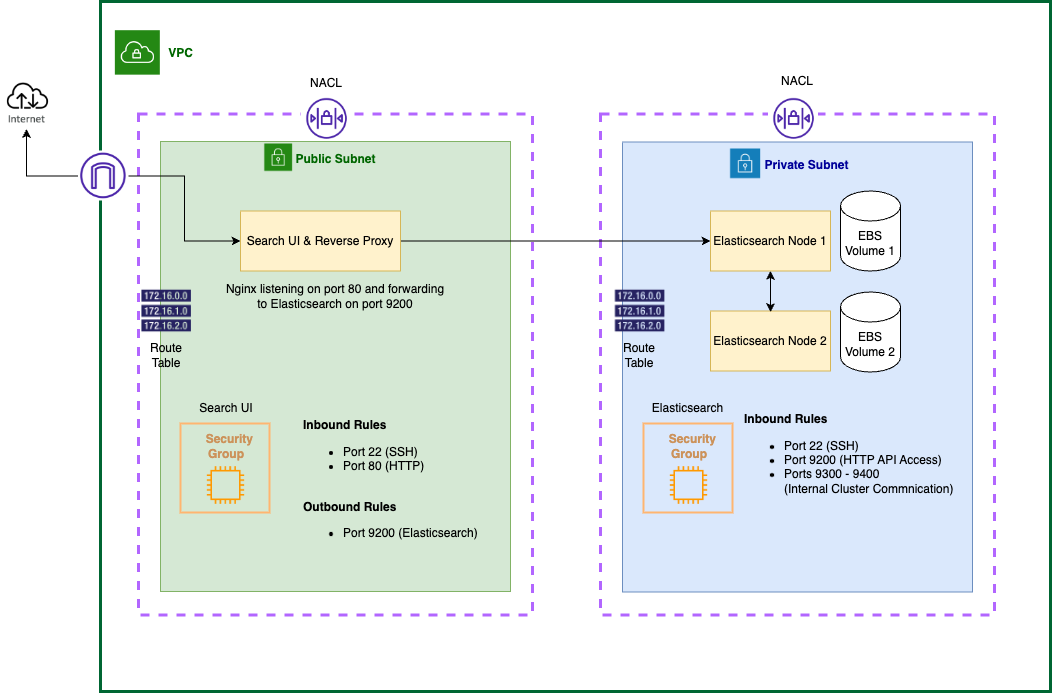

The diagram above was exported from draw.io. Its source (the exported page's mxGraphModel, read from the mxfile embedded in the PNG):
<mxGraphModel dx="2258" dy="838" grid="1" gridSize="10" guides="1" tooltips="1" connect="1" arrows="1" fold="1" page="1" pageScale="1" pageWidth="827" pageHeight="1169" math="0" shadow="0">
  <root>
    <mxCell id="0" />
    <mxCell id="1" parent="0" />
    <mxCell id="403sLoYStBBb0jyd_Kq7-1" value="" style="rounded=0;whiteSpace=wrap;html=1;strokeColor=#006633;strokeWidth=3;" vertex="1" parent="1">
      <mxGeometry x="-80" y="30" width="950" height="690" as="geometry" />
    </mxCell>
    <mxCell id="403sLoYStBBb0jyd_Kq7-2" value="" style="shape=image;verticalLabelPosition=bottom;labelBackgroundColor=default;verticalAlign=top;aspect=fixed;imageAspect=0;image=data:image/png,(base64 omitted: 13896 chars);" vertex="1" parent="1">
      <mxGeometry x="-180" y="104.19" width="52" height="53.37" as="geometry" />
    </mxCell>
    <mxCell id="403sLoYStBBb0jyd_Kq7-3" value="" style="edgeStyle=orthogonalEdgeStyle;rounded=0;orthogonalLoop=1;jettySize=auto;html=1;" edge="1" parent="1" source="403sLoYStBBb0jyd_Kq7-4" target="403sLoYStBBb0jyd_Kq7-2">
      <mxGeometry relative="1" as="geometry">
        <mxPoint x="-155" y="204.5" as="targetPoint" />
      </mxGeometry>
    </mxCell>
    <mxCell id="403sLoYStBBb0jyd_Kq7-4" value="" style="shape=image;verticalLabelPosition=bottom;labelBackgroundColor=default;verticalAlign=top;aspect=fixed;imageAspect=0;image=https://bubblogging.files.wordpress.com/2020/10/igw.png;" vertex="1" parent="1">
      <mxGeometry x="-102" y="179.5" width="50" height="50" as="geometry" />
    </mxCell>
    <mxCell id="403sLoYStBBb0jyd_Kq7-5" value="" style="shape=image;verticalLabelPosition=bottom;labelBackgroundColor=default;verticalAlign=top;aspect=fixed;imageAspect=0;image=https://www.mydraw.com/NIMG.axd?i=Shape-Libraries/Cloud/Amazon-Web-Services/AWS-Architecture/Group-Icons/Virtual-private-cloud-VPC-light-bg.png;" vertex="1" parent="1">
      <mxGeometry x="-72" y="59.19" width="60" height="45" as="geometry" />
    </mxCell>
    <mxCell id="403sLoYStBBb0jyd_Kq7-6" value="&lt;font color=&quot;#006600&quot;&gt;&lt;b&gt;VPC&lt;/b&gt;&lt;/font&gt;" style="text;html=1;align=center;verticalAlign=middle;resizable=0;points=[];autosize=1;strokeColor=none;fillColor=none;" vertex="1" parent="1">
      <mxGeometry x="-25" y="66.69" width="50" height="30" as="geometry" />
    </mxCell>
    <mxCell id="403sLoYStBBb0jyd_Kq7-7" value="" style="rounded=0;whiteSpace=wrap;html=1;fillColor=none;strokeColor=#B266FF;strokeWidth=3;dashed=1;" vertex="1" parent="1">
      <mxGeometry x="-42" y="142.5" width="394" height="501" as="geometry" />
    </mxCell>
    <mxCell id="403sLoYStBBb0jyd_Kq7-8" value="" style="shape=image;verticalLabelPosition=bottom;labelBackgroundColor=default;verticalAlign=top;aspect=fixed;imageAspect=0;image=https://cloudiofy.com/wp-content/uploads/2022/07/network-acl.png;" vertex="1" parent="1">
      <mxGeometry x="121" y="125.33999999999997" width="50" height="44.66" as="geometry" />
    </mxCell>
    <mxCell id="403sLoYStBBb0jyd_Kq7-9" value="" style="rounded=0;whiteSpace=wrap;html=1;fillColor=none;strokeColor=#B266FF;strokeWidth=3;dashed=1;" vertex="1" parent="1">
      <mxGeometry x="420" y="142.5" width="394" height="501" as="geometry" />
    </mxCell>
    <mxCell id="403sLoYStBBb0jyd_Kq7-10" value="" style="shape=image;verticalLabelPosition=bottom;labelBackgroundColor=default;verticalAlign=top;aspect=fixed;imageAspect=0;image=https://cloudiofy.com/wp-content/uploads/2022/07/network-acl.png;" vertex="1" parent="1">
      <mxGeometry x="588" y="125.33999999999997" width="50" height="44.66" as="geometry" />
    </mxCell>
    <mxCell id="403sLoYStBBb0jyd_Kq7-11" value="NACL" style="text;html=1;strokeColor=none;fillColor=none;align=center;verticalAlign=middle;whiteSpace=wrap;rounded=0;" vertex="1" parent="1">
      <mxGeometry x="116" y="96.69" width="60" height="30" as="geometry" />
    </mxCell>
    <mxCell id="403sLoYStBBb0jyd_Kq7-13" value="" style="rounded=0;whiteSpace=wrap;html=1;fillColor=#d5e8d4;strokeColor=#82b366;" vertex="1" parent="1">
      <mxGeometry x="-20" y="170" width="350" height="450" as="geometry" />
    </mxCell>
    <mxCell id="403sLoYStBBb0jyd_Kq7-12" value="NACL" style="text;html=1;strokeColor=none;fillColor=none;align=center;verticalAlign=middle;whiteSpace=wrap;rounded=0;" vertex="1" parent="1">
      <mxGeometry x="587" y="95.34" width="60" height="30" as="geometry" />
    </mxCell>
    <mxCell id="403sLoYStBBb0jyd_Kq7-14" value="&lt;b style=&quot;&quot;&gt;&lt;font color=&quot;#006600&quot;&gt;Public Subnet&lt;/font&gt;&lt;/b&gt;" style="text;html=1;align=center;verticalAlign=middle;resizable=0;points=[];autosize=1;strokeColor=none;fillColor=none;" vertex="1" parent="1">
      <mxGeometry x="105" y="172.5" width="100" height="30" as="geometry" />
    </mxCell>
    <mxCell id="403sLoYStBBb0jyd_Kq7-15" value="" style="shape=image;verticalLabelPosition=bottom;labelBackgroundColor=default;verticalAlign=top;aspect=fixed;imageAspect=0;image=https://www.mydraw.com/NIMG.axd?i=Shape-Libraries/Cloud/Amazon-Web-Services/AWS-Architecture/Group-Icons/VPC-subnet-public-light-bg.png;" vertex="1" parent="1">
      <mxGeometry x="80" y="172.5" width="37" height="27.75" as="geometry" />
    </mxCell>
    <mxCell id="403sLoYStBBb0jyd_Kq7-16" value="" style="rounded=0;whiteSpace=wrap;html=1;fillColor=#dae8fc;strokeColor=#6c8ebf;" vertex="1" parent="1">
      <mxGeometry x="442" y="170.5" width="350" height="450" as="geometry" />
    </mxCell>
    <mxCell id="403sLoYStBBb0jyd_Kq7-19" value="&lt;font color=&quot;#000099&quot;&gt;&lt;b&gt;Private Subnet&lt;/b&gt;&lt;/font&gt;" style="text;html=1;align=center;verticalAlign=middle;resizable=0;points=[];autosize=1;strokeColor=none;fillColor=none;" vertex="1" parent="1">
      <mxGeometry x="570.5" y="178.5" width="110" height="30" as="geometry" />
    </mxCell>
    <mxCell id="403sLoYStBBb0jyd_Kq7-20" value="" style="shape=image;verticalLabelPosition=bottom;labelBackgroundColor=default;verticalAlign=top;aspect=fixed;imageAspect=0;image=https://www.mydraw.com/NIMG.axd?i=Shape-Libraries/Cloud/Amazon-Web-Services/AWS-Architecture/Group-Icons/VPC-subnet-private-light-bg.png;" vertex="1" parent="1">
      <mxGeometry x="545.5" y="177.5" width="40" height="30" as="geometry" />
    </mxCell>
    <mxCell id="403sLoYStBBb0jyd_Kq7-23" value="EBS Volume 1" style="shape=cylinder3;whiteSpace=wrap;html=1;boundedLbl=1;backgroundOutline=1;size=15;" vertex="1" parent="1">
      <mxGeometry x="660" y="219.5" width="60" height="80" as="geometry" />
    </mxCell>
    <mxCell id="403sLoYStBBb0jyd_Kq7-24" value="EBS Volume 2" style="shape=cylinder3;whiteSpace=wrap;html=1;boundedLbl=1;backgroundOutline=1;size=15;" vertex="1" parent="1">
      <mxGeometry x="660" y="320.5" width="60" height="80" as="geometry" />
    </mxCell>
    <mxCell id="403sLoYStBBb0jyd_Kq7-25" value="Elasticsearch Node 2" style="rounded=0;whiteSpace=wrap;html=1;fillColor=#fff2cc;strokeColor=#d6b656;" vertex="1" parent="1">
      <mxGeometry x="530" y="339.5" width="120" height="60" as="geometry" />
    </mxCell>
    <mxCell id="403sLoYStBBb0jyd_Kq7-26" value="Elasticsearch Node 1" style="rounded=0;whiteSpace=wrap;html=1;fillColor=#fff2cc;strokeColor=#d6b656;" vertex="1" parent="1">
      <mxGeometry x="530" y="239.5" width="120" height="60" as="geometry" />
    </mxCell>
    <mxCell id="403sLoYStBBb0jyd_Kq7-47" value="" style="edgeStyle=orthogonalEdgeStyle;rounded=0;orthogonalLoop=1;jettySize=auto;html=1;" edge="1" parent="1" source="403sLoYStBBb0jyd_Kq7-27" target="403sLoYStBBb0jyd_Kq7-26">
      <mxGeometry relative="1" as="geometry">
        <mxPoint x="320" y="269.5" as="targetPoint" />
      </mxGeometry>
    </mxCell>
    <mxCell id="403sLoYStBBb0jyd_Kq7-27" value="Search UI &amp;amp; Reverse Proxy" style="rounded=0;whiteSpace=wrap;html=1;fillColor=#fff2cc;strokeColor=#d6b656;" vertex="1" parent="1">
      <mxGeometry x="60" y="239.5" width="160" height="60" as="geometry" />
    </mxCell>
    <mxCell id="403sLoYStBBb0jyd_Kq7-28" value="" style="shape=image;verticalLabelPosition=bottom;labelBackgroundColor=default;verticalAlign=top;aspect=fixed;imageAspect=0;image=https://upload.wikimedia.org/wikipedia/commons/thumb/0/0c/AWS_Simple_Icons_Networking_Amazon_Route_53_RouteTable.svg/1024px-AWS_Simple_Icons_Networking_Amazon_Route_53_RouteTable.svg.png;" vertex="1" parent="1">
      <mxGeometry x="-43.5" y="309.5" width="59" height="59" as="geometry" />
    </mxCell>
    <mxCell id="403sLoYStBBb0jyd_Kq7-29" value="Route Table" style="text;html=1;strokeColor=none;fillColor=none;align=center;verticalAlign=middle;whiteSpace=wrap;rounded=0;" vertex="1" parent="1">
      <mxGeometry x="-44.5" y="368.5" width="60" height="30" as="geometry" />
    </mxCell>
    <mxCell id="403sLoYStBBb0jyd_Kq7-30" value="" style="shape=image;verticalLabelPosition=bottom;labelBackgroundColor=default;verticalAlign=top;aspect=fixed;imageAspect=0;image=https://upload.wikimedia.org/wikipedia/commons/thumb/0/0c/AWS_Simple_Icons_Networking_Amazon_Route_53_RouteTable.svg/1024px-AWS_Simple_Icons_Networking_Amazon_Route_53_RouteTable.svg.png;" vertex="1" parent="1">
      <mxGeometry x="430" y="309.5" width="59" height="59" as="geometry" />
    </mxCell>
    <mxCell id="403sLoYStBBb0jyd_Kq7-32" value="" style="whiteSpace=wrap;html=1;aspect=fixed;strokeColor=#FFB570;strokeWidth=2;fillColor=none;" vertex="1" parent="1">
      <mxGeometry y="452" width="89" height="89" as="geometry" />
    </mxCell>
    <mxCell id="403sLoYStBBb0jyd_Kq7-33" value="&lt;b style=&quot;&quot;&gt;&lt;font color=&quot;#cc925a&quot;&gt;&amp;nbsp; Security Group&lt;/font&gt;&lt;/b&gt;" style="text;html=1;strokeColor=none;fillColor=none;align=center;verticalAlign=middle;whiteSpace=wrap;rounded=0;" vertex="1" parent="1">
      <mxGeometry x="15.5" y="460" width="60" height="30" as="geometry" />
    </mxCell>
    <mxCell id="403sLoYStBBb0jyd_Kq7-34" value="" style="shape=image;verticalLabelPosition=bottom;labelBackgroundColor=default;verticalAlign=top;aspect=fixed;imageAspect=0;image=https://www.gliffy.com/sites/default/files/image/2020-06/Amazon-EC2_Instance_dark-bg.png;" vertex="1" parent="1">
      <mxGeometry x="26" y="494.5" width="39" height="39" as="geometry" />
    </mxCell>
    <mxCell id="403sLoYStBBb0jyd_Kq7-38" value="" style="whiteSpace=wrap;html=1;aspect=fixed;strokeColor=#FFB570;strokeWidth=2;fillColor=none;" vertex="1" parent="1">
      <mxGeometry x="463" y="452" width="89" height="89" as="geometry" />
    </mxCell>
    <mxCell id="403sLoYStBBb0jyd_Kq7-39" value="&lt;b style=&quot;&quot;&gt;&lt;font color=&quot;#cc925a&quot;&gt;&amp;nbsp; Security Group&lt;/font&gt;&lt;/b&gt;" style="text;html=1;strokeColor=none;fillColor=none;align=center;verticalAlign=middle;whiteSpace=wrap;rounded=0;" vertex="1" parent="1">
      <mxGeometry x="478.5" y="460" width="60" height="30" as="geometry" />
    </mxCell>
    <mxCell id="403sLoYStBBb0jyd_Kq7-40" value="" style="shape=image;verticalLabelPosition=bottom;labelBackgroundColor=default;verticalAlign=top;aspect=fixed;imageAspect=0;image=https://www.gliffy.com/sites/default/files/image/2020-06/Amazon-EC2_Instance_dark-bg.png;" vertex="1" parent="1">
      <mxGeometry x="489" y="494.5" width="39" height="39" as="geometry" />
    </mxCell>
    <mxCell id="403sLoYStBBb0jyd_Kq7-41" value="Search UI" style="text;html=1;strokeColor=none;fillColor=none;align=center;verticalAlign=middle;whiteSpace=wrap;rounded=0;" vertex="1" parent="1">
      <mxGeometry x="15.5" y="422" width="60" height="30" as="geometry" />
    </mxCell>
    <mxCell id="403sLoYStBBb0jyd_Kq7-42" value="Elasticsearch" style="text;html=1;strokeColor=none;fillColor=none;align=center;verticalAlign=middle;whiteSpace=wrap;rounded=0;" vertex="1" parent="1">
      <mxGeometry x="466.25" y="422" width="82.5" height="30" as="geometry" />
    </mxCell>
    <mxCell id="403sLoYStBBb0jyd_Kq7-44" value="" style="edgeStyle=orthogonalEdgeStyle;rounded=0;orthogonalLoop=1;jettySize=auto;html=1;entryX=0;entryY=0.5;entryDx=0;entryDy=0;" edge="1" parent="1" source="403sLoYStBBb0jyd_Kq7-4" target="403sLoYStBBb0jyd_Kq7-27">
      <mxGeometry relative="1" as="geometry" />
    </mxCell>
    <mxCell id="403sLoYStBBb0jyd_Kq7-48" value="" style="endArrow=classic;startArrow=classic;html=1;rounded=0;exitX=0;exitY=0.75;exitDx=0;exitDy=0;entryX=0.5;entryY=1;entryDx=0;entryDy=0;" edge="1" parent="1" target="403sLoYStBBb0jyd_Kq7-26">
      <mxGeometry width="50" height="50" relative="1" as="geometry">
        <mxPoint x="590" y="340.5" as="sourcePoint" />
        <mxPoint x="611" y="299.5" as="targetPoint" />
      </mxGeometry>
    </mxCell>
    <mxCell id="403sLoYStBBb0jyd_Kq7-49" value="Route Table" style="text;html=1;strokeColor=none;fillColor=none;align=center;verticalAlign=middle;whiteSpace=wrap;rounded=0;" vertex="1" parent="1">
      <mxGeometry x="429" y="368.5" width="60" height="30" as="geometry" />
    </mxCell>
    <mxCell id="403sLoYStBBb0jyd_Kq7-50" value="&lt;b&gt;Inbound Rules&lt;/b&gt;&lt;br&gt;&lt;ul style=&quot;&quot;&gt;&lt;li style=&quot;&quot;&gt;Port 22 (SSH)&lt;/li&gt;&lt;li style=&quot;&quot;&gt;Port 80 (HTTP)&lt;/li&gt;&lt;/ul&gt;&lt;br&gt;&lt;b&gt;Outbound Rules&lt;/b&gt;&lt;br&gt;&lt;ul style=&quot;&quot;&gt;&lt;li style=&quot;&quot;&gt;Port 9200 (Elasticsearch)&lt;/li&gt;&lt;/ul&gt;" style="text;html=1;strokeColor=none;fillColor=none;align=left;verticalAlign=middle;whiteSpace=wrap;rounded=0;" vertex="1" parent="1">
      <mxGeometry x="121" y="439" width="189" height="150" as="geometry" />
    </mxCell>
    <mxCell id="403sLoYStBBb0jyd_Kq7-51" value="&lt;b&gt;Inbound Rules&lt;/b&gt;&lt;br&gt;&lt;ul style=&quot;&quot;&gt;&lt;li style=&quot;&quot;&gt;Port 22 (SSH)&lt;/li&gt;&lt;li style=&quot;&quot;&gt;Port 9200 (HTTP API Access)&lt;/li&gt;&lt;li style=&quot;&quot;&gt;Ports 9300 - 9400 &lt;br&gt;(Internal Cluster Commnication)&lt;/li&gt;&lt;/ul&gt;&lt;b&gt;&lt;br&gt;&lt;br&gt;&lt;/b&gt;" style="text;html=1;strokeColor=none;fillColor=none;align=left;verticalAlign=middle;whiteSpace=wrap;rounded=0;" vertex="1" parent="1">
      <mxGeometry x="562" y="439" width="230" height="128.5" as="geometry" />
    </mxCell>
    <mxCell id="403sLoYStBBb0jyd_Kq7-52" value="Nginx listening on port 80 and forwarding to Elasticsearch on port 9200" style="text;html=1;strokeColor=none;fillColor=none;align=center;verticalAlign=middle;whiteSpace=wrap;rounded=0;" vertex="1" parent="1">
      <mxGeometry x="40" y="309.5" width="230" height="30" as="geometry" />
    </mxCell>
  </root>
</mxGraphModel>